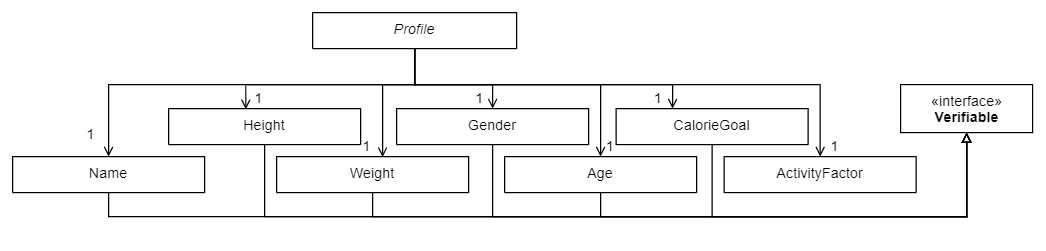

The diagram above was exported from draw.io. Its source (the exported page's mxGraphModel, read from the mxfile embedded in the PNG):
<mxGraphModel dx="981" dy="534" grid="1" gridSize="10" guides="1" tooltips="1" connect="1" arrows="1" fold="1" page="1" pageScale="1" pageWidth="1200" pageHeight="1600" math="0" shadow="0">
  <root>
    <mxCell id="WIyWlLk6GJQsqaUBKTNV-0" />
    <mxCell id="WIyWlLk6GJQsqaUBKTNV-1" parent="WIyWlLk6GJQsqaUBKTNV-0" />
    <mxCell id="UPiJ7cbVHRvg8qCGN7ma-13" style="edgeStyle=orthogonalEdgeStyle;rounded=0;orthogonalLoop=1;jettySize=auto;html=1;entryX=0.5;entryY=0;entryDx=0;entryDy=0;endArrow=open;endFill=0;" parent="WIyWlLk6GJQsqaUBKTNV-1" source="zkfFHV4jXpPFQw0GAbJ--0" target="UPiJ7cbVHRvg8qCGN7ma-9" edge="1">
      <mxGeometry relative="1" as="geometry">
        <mxPoint x="100" y="310" as="targetPoint" />
        <Array as="points">
          <mxPoint x="355" y="190" />
          <mxPoint x="100" y="190" />
        </Array>
      </mxGeometry>
    </mxCell>
    <mxCell id="UPiJ7cbVHRvg8qCGN7ma-14" style="edgeStyle=orthogonalEdgeStyle;rounded=0;orthogonalLoop=1;jettySize=auto;html=1;entryX=0.402;entryY=0.021;entryDx=0;entryDy=0;entryPerimeter=0;endArrow=open;endFill=0;" parent="WIyWlLk6GJQsqaUBKTNV-1" source="zkfFHV4jXpPFQw0GAbJ--0" target="UPiJ7cbVHRvg8qCGN7ma-1" edge="1">
      <mxGeometry relative="1" as="geometry">
        <Array as="points">
          <mxPoint x="355" y="190" />
          <mxPoint x="214" y="190" />
        </Array>
      </mxGeometry>
    </mxCell>
    <mxCell id="UPiJ7cbVHRvg8qCGN7ma-15" style="edgeStyle=orthogonalEdgeStyle;rounded=0;orthogonalLoop=1;jettySize=auto;html=1;entryX=0.552;entryY=0.017;entryDx=0;entryDy=0;entryPerimeter=0;endArrow=open;endFill=0;" parent="WIyWlLk6GJQsqaUBKTNV-1" source="zkfFHV4jXpPFQw0GAbJ--0" target="UPiJ7cbVHRvg8qCGN7ma-7" edge="1">
      <mxGeometry relative="1" as="geometry">
        <Array as="points">
          <mxPoint x="355" y="190" />
          <mxPoint x="328" y="190" />
        </Array>
      </mxGeometry>
    </mxCell>
    <mxCell id="UPiJ7cbVHRvg8qCGN7ma-16" style="edgeStyle=orthogonalEdgeStyle;rounded=0;orthogonalLoop=1;jettySize=auto;html=1;entryX=0.5;entryY=0;entryDx=0;entryDy=0;endArrow=open;endFill=0;" parent="WIyWlLk6GJQsqaUBKTNV-1" source="zkfFHV4jXpPFQw0GAbJ--0" target="UPiJ7cbVHRvg8qCGN7ma-3" edge="1">
      <mxGeometry relative="1" as="geometry">
        <Array as="points">
          <mxPoint x="355" y="190" />
          <mxPoint x="510" y="190" />
        </Array>
      </mxGeometry>
    </mxCell>
    <mxCell id="UPiJ7cbVHRvg8qCGN7ma-17" style="edgeStyle=orthogonalEdgeStyle;rounded=0;orthogonalLoop=1;jettySize=auto;html=1;endArrow=open;endFill=0;" parent="WIyWlLk6GJQsqaUBKTNV-1" source="zkfFHV4jXpPFQw0GAbJ--0" target="UPiJ7cbVHRvg8qCGN7ma-5" edge="1">
      <mxGeometry relative="1" as="geometry">
        <Array as="points">
          <mxPoint x="355" y="190" />
          <mxPoint x="420" y="190" />
        </Array>
      </mxGeometry>
    </mxCell>
    <mxCell id="UPiJ7cbVHRvg8qCGN7ma-18" style="edgeStyle=orthogonalEdgeStyle;rounded=0;orthogonalLoop=1;jettySize=auto;html=1;endArrow=open;endFill=0;" parent="WIyWlLk6GJQsqaUBKTNV-1" source="zkfFHV4jXpPFQw0GAbJ--0" target="UPiJ7cbVHRvg8qCGN7ma-11" edge="1">
      <mxGeometry relative="1" as="geometry">
        <Array as="points">
          <mxPoint x="355" y="190" />
          <mxPoint x="693" y="190" />
        </Array>
      </mxGeometry>
    </mxCell>
    <mxCell id="zkfFHV4jXpPFQw0GAbJ--0" value="Profile" style="swimlane;fontStyle=2;align=center;verticalAlign=top;childLayout=stackLayout;horizontal=1;startSize=30;horizontalStack=0;resizeParent=1;resizeLast=0;collapsible=1;marginBottom=0;rounded=0;shadow=0;strokeWidth=1;" parent="WIyWlLk6GJQsqaUBKTNV-1" vertex="1">
      <mxGeometry x="270" y="130" width="170" height="30" as="geometry">
        <mxRectangle x="230" y="140" width="160" height="26" as="alternateBounds" />
      </mxGeometry>
    </mxCell>
    <mxCell id="UPiJ7cbVHRvg8qCGN7ma-33" style="edgeStyle=orthogonalEdgeStyle;rounded=0;orthogonalLoop=1;jettySize=auto;html=1;endArrow=block;endFill=0;entryX=0.5;entryY=1;entryDx=0;entryDy=0;" parent="WIyWlLk6GJQsqaUBKTNV-1" source="zkfFHV4jXpPFQw0GAbJ--17" target="UPiJ7cbVHRvg8qCGN7ma-26" edge="1">
      <mxGeometry relative="1" as="geometry">
        <Array as="points">
          <mxPoint x="603" y="300" />
          <mxPoint x="815" y="300" />
        </Array>
        <mxPoint x="800" y="250" as="targetPoint" />
      </mxGeometry>
    </mxCell>
    <mxCell id="zkfFHV4jXpPFQw0GAbJ--17" value="CalorieGoal" style="swimlane;fontStyle=0;align=center;verticalAlign=top;childLayout=stackLayout;horizontal=1;startSize=120;horizontalStack=0;resizeParent=1;resizeLast=0;collapsible=1;marginBottom=0;rounded=0;shadow=0;strokeWidth=1;" parent="WIyWlLk6GJQsqaUBKTNV-1" vertex="1">
      <mxGeometry x="523" y="210" width="160" height="30" as="geometry">
        <mxRectangle x="550" y="140" width="160" height="26" as="alternateBounds" />
      </mxGeometry>
    </mxCell>
    <mxCell id="zkfFHV4jXpPFQw0GAbJ--26" value="" style="endArrow=open;shadow=0;strokeWidth=1;rounded=0;endFill=1;edgeStyle=elbowEdgeStyle;elbow=vertical;" parent="WIyWlLk6GJQsqaUBKTNV-1" source="zkfFHV4jXpPFQw0GAbJ--0" target="zkfFHV4jXpPFQw0GAbJ--17" edge="1">
      <mxGeometry x="0.5" y="41" relative="1" as="geometry">
        <mxPoint x="380" y="192" as="sourcePoint" />
        <mxPoint x="540" y="192" as="targetPoint" />
        <mxPoint x="-40" y="32" as="offset" />
        <Array as="points">
          <mxPoint x="570" y="190" />
          <mxPoint x="355" y="260" />
          <mxPoint x="355" y="230" />
          <mxPoint x="490" y="147" />
        </Array>
      </mxGeometry>
    </mxCell>
    <mxCell id="zkfFHV4jXpPFQw0GAbJ--28" value="1" style="resizable=0;align=right;verticalAlign=bottom;labelBackgroundColor=none;fontSize=12;" parent="zkfFHV4jXpPFQw0GAbJ--26" connectable="0" vertex="1">
      <mxGeometry x="1" relative="1" as="geometry">
        <mxPoint x="-7" as="offset" />
      </mxGeometry>
    </mxCell>
    <mxCell id="UPiJ7cbVHRvg8qCGN7ma-29" style="edgeStyle=orthogonalEdgeStyle;rounded=0;orthogonalLoop=1;jettySize=auto;html=1;endArrow=block;endFill=0;entryX=0.5;entryY=1;entryDx=0;entryDy=0;" parent="WIyWlLk6GJQsqaUBKTNV-1" source="UPiJ7cbVHRvg8qCGN7ma-1" edge="1" target="UPiJ7cbVHRvg8qCGN7ma-26">
      <mxGeometry relative="1" as="geometry">
        <mxPoint x="880" y="279.9999999999999" as="targetPoint" />
        <Array as="points">
          <mxPoint x="230" y="300" />
          <mxPoint x="815" y="300" />
        </Array>
      </mxGeometry>
    </mxCell>
    <mxCell id="UPiJ7cbVHRvg8qCGN7ma-1" value="Height" style="swimlane;fontStyle=0;align=center;verticalAlign=top;childLayout=stackLayout;horizontal=1;startSize=120;horizontalStack=0;resizeParent=1;resizeLast=0;collapsible=1;marginBottom=0;rounded=0;shadow=0;strokeWidth=1;" parent="WIyWlLk6GJQsqaUBKTNV-1" vertex="1">
      <mxGeometry x="150" y="210" width="160" height="30" as="geometry">
        <mxRectangle x="550" y="140" width="160" height="26" as="alternateBounds" />
      </mxGeometry>
    </mxCell>
    <mxCell id="UPiJ7cbVHRvg8qCGN7ma-32" style="edgeStyle=orthogonalEdgeStyle;rounded=0;orthogonalLoop=1;jettySize=auto;html=1;endArrow=block;endFill=0;entryX=0.5;entryY=1;entryDx=0;entryDy=0;" parent="WIyWlLk6GJQsqaUBKTNV-1" source="UPiJ7cbVHRvg8qCGN7ma-3" target="UPiJ7cbVHRvg8qCGN7ma-26" edge="1">
      <mxGeometry relative="1" as="geometry">
        <Array as="points">
          <mxPoint x="510" y="300" />
          <mxPoint x="815" y="300" />
        </Array>
        <mxPoint x="800" y="260" as="targetPoint" />
      </mxGeometry>
    </mxCell>
    <mxCell id="UPiJ7cbVHRvg8qCGN7ma-3" value="Age" style="swimlane;fontStyle=0;align=center;verticalAlign=top;childLayout=stackLayout;horizontal=1;startSize=120;horizontalStack=0;resizeParent=1;resizeLast=0;collapsible=1;marginBottom=0;rounded=0;shadow=0;strokeWidth=1;" parent="WIyWlLk6GJQsqaUBKTNV-1" vertex="1">
      <mxGeometry x="430" y="250" width="160" height="30" as="geometry">
        <mxRectangle x="550" y="140" width="160" height="26" as="alternateBounds" />
      </mxGeometry>
    </mxCell>
    <mxCell id="UPiJ7cbVHRvg8qCGN7ma-31" style="edgeStyle=orthogonalEdgeStyle;rounded=0;orthogonalLoop=1;jettySize=auto;html=1;endArrow=block;endFill=0;entryX=0.5;entryY=1;entryDx=0;entryDy=0;" parent="WIyWlLk6GJQsqaUBKTNV-1" source="UPiJ7cbVHRvg8qCGN7ma-5" edge="1" target="UPiJ7cbVHRvg8qCGN7ma-26">
      <mxGeometry relative="1" as="geometry">
        <mxPoint x="880" y="289.9999999999999" as="targetPoint" />
        <Array as="points">
          <mxPoint x="420" y="300" />
          <mxPoint x="815" y="300" />
        </Array>
      </mxGeometry>
    </mxCell>
    <mxCell id="UPiJ7cbVHRvg8qCGN7ma-5" value="Gender" style="swimlane;fontStyle=0;align=center;verticalAlign=top;childLayout=stackLayout;horizontal=1;startSize=120;horizontalStack=0;resizeParent=1;resizeLast=0;collapsible=1;marginBottom=0;rounded=0;shadow=0;strokeWidth=1;" parent="WIyWlLk6GJQsqaUBKTNV-1" vertex="1">
      <mxGeometry x="340" y="210" width="160" height="30" as="geometry">
        <mxRectangle x="550" y="140" width="160" height="26" as="alternateBounds" />
      </mxGeometry>
    </mxCell>
    <mxCell id="UPiJ7cbVHRvg8qCGN7ma-30" style="edgeStyle=orthogonalEdgeStyle;rounded=0;orthogonalLoop=1;jettySize=auto;html=1;endArrow=block;endFill=0;" parent="WIyWlLk6GJQsqaUBKTNV-1" source="UPiJ7cbVHRvg8qCGN7ma-7" target="UPiJ7cbVHRvg8qCGN7ma-26" edge="1">
      <mxGeometry relative="1" as="geometry">
        <mxPoint x="800" y="270" as="targetPoint" />
        <Array as="points">
          <mxPoint x="320" y="300" />
          <mxPoint x="815" y="300" />
        </Array>
      </mxGeometry>
    </mxCell>
    <mxCell id="UPiJ7cbVHRvg8qCGN7ma-7" value="Weight" style="swimlane;fontStyle=0;align=center;verticalAlign=top;childLayout=stackLayout;horizontal=1;startSize=120;horizontalStack=0;resizeParent=1;resizeLast=0;collapsible=1;marginBottom=0;rounded=0;shadow=0;strokeWidth=1;" parent="WIyWlLk6GJQsqaUBKTNV-1" vertex="1">
      <mxGeometry x="240" y="250" width="160" height="30" as="geometry">
        <mxRectangle x="550" y="140" width="160" height="26" as="alternateBounds" />
      </mxGeometry>
    </mxCell>
    <mxCell id="UPiJ7cbVHRvg8qCGN7ma-28" style="edgeStyle=orthogonalEdgeStyle;rounded=0;orthogonalLoop=1;jettySize=auto;html=1;endArrow=block;endFill=0;" parent="WIyWlLk6GJQsqaUBKTNV-1" source="UPiJ7cbVHRvg8qCGN7ma-9" target="UPiJ7cbVHRvg8qCGN7ma-26" edge="1">
      <mxGeometry relative="1" as="geometry">
        <Array as="points">
          <mxPoint x="100" y="300" />
          <mxPoint x="815" y="300" />
        </Array>
      </mxGeometry>
    </mxCell>
    <mxCell id="UPiJ7cbVHRvg8qCGN7ma-9" value="Name" style="swimlane;fontStyle=0;align=center;verticalAlign=top;childLayout=stackLayout;horizontal=1;startSize=120;horizontalStack=0;resizeParent=1;resizeLast=0;collapsible=1;marginBottom=0;rounded=0;shadow=0;strokeWidth=1;" parent="WIyWlLk6GJQsqaUBKTNV-1" vertex="1">
      <mxGeometry x="20" y="250" width="160" height="30" as="geometry">
        <mxRectangle x="550" y="140" width="160" height="26" as="alternateBounds" />
      </mxGeometry>
    </mxCell>
    <mxCell id="UPiJ7cbVHRvg8qCGN7ma-11" value="ActivityFactor" style="swimlane;fontStyle=0;align=center;verticalAlign=top;childLayout=stackLayout;horizontal=1;startSize=120;horizontalStack=0;resizeParent=1;resizeLast=0;collapsible=1;marginBottom=0;rounded=0;shadow=0;strokeWidth=1;" parent="WIyWlLk6GJQsqaUBKTNV-1" vertex="1">
      <mxGeometry x="613" y="250" width="160" height="30" as="geometry">
        <mxRectangle x="550" y="140" width="160" height="26" as="alternateBounds" />
      </mxGeometry>
    </mxCell>
    <mxCell id="UPiJ7cbVHRvg8qCGN7ma-20" value="1" style="resizable=0;align=right;verticalAlign=bottom;labelBackgroundColor=none;fontSize=12;" parent="WIyWlLk6GJQsqaUBKTNV-1" connectable="0" vertex="1">
      <mxGeometry x="710.0000000000002" y="249.99809523809506" as="geometry" />
    </mxCell>
    <mxCell id="UPiJ7cbVHRvg8qCGN7ma-21" value="1" style="resizable=0;align=right;verticalAlign=bottom;labelBackgroundColor=none;fontSize=12;" parent="WIyWlLk6GJQsqaUBKTNV-1" connectable="0" vertex="1">
      <mxGeometry x="523.0000000000002" y="249.99809523809506" as="geometry" />
    </mxCell>
    <mxCell id="UPiJ7cbVHRvg8qCGN7ma-22" value="1" style="resizable=0;align=right;verticalAlign=bottom;labelBackgroundColor=none;fontSize=12;" parent="WIyWlLk6GJQsqaUBKTNV-1" connectable="0" vertex="1">
      <mxGeometry x="414.0000000000002" y="209.99809523809506" as="geometry" />
    </mxCell>
    <mxCell id="UPiJ7cbVHRvg8qCGN7ma-23" value="1" style="resizable=0;align=right;verticalAlign=bottom;labelBackgroundColor=none;fontSize=12;" parent="WIyWlLk6GJQsqaUBKTNV-1" connectable="0" vertex="1">
      <mxGeometry x="320.0000000000002" y="249.99809523809506" as="geometry" />
    </mxCell>
    <mxCell id="UPiJ7cbVHRvg8qCGN7ma-24" value="1" style="resizable=0;align=right;verticalAlign=bottom;labelBackgroundColor=none;fontSize=12;" parent="WIyWlLk6GJQsqaUBKTNV-1" connectable="0" vertex="1">
      <mxGeometry x="230.00000000000023" y="209.99809523809506" as="geometry" />
    </mxCell>
    <mxCell id="UPiJ7cbVHRvg8qCGN7ma-25" value="1" style="resizable=0;align=right;verticalAlign=bottom;labelBackgroundColor=none;fontSize=12;" parent="WIyWlLk6GJQsqaUBKTNV-1" connectable="0" vertex="1">
      <mxGeometry x="90.00000000000023" y="239.99809523809506" as="geometry" />
    </mxCell>
    <mxCell id="UPiJ7cbVHRvg8qCGN7ma-26" value="«interface»&lt;br&gt;&lt;b&gt;Verifiable&lt;/b&gt;" style="html=1;" parent="WIyWlLk6GJQsqaUBKTNV-1" vertex="1">
      <mxGeometry x="760" y="190" width="110" height="40" as="geometry" />
    </mxCell>
    <mxCell id="MNC0so3ptY9t-6OdOtRs-1" value="&lt;p style=&quot;margin: 5px&quot;&gt;{abstract}&lt;br&gt;&lt;b&gt;&lt;i&gt;Storage&lt;/i&gt;&lt;/b&gt;&lt;/p&gt;" style="shape=rect;html=1;overflow=fill;whiteSpace=wrap;align=center;" vertex="1" parent="WIyWlLk6GJQsqaUBKTNV-1">
      <mxGeometry x="240" y="380" width="80" height="40" as="geometry" />
    </mxCell>
    <mxCell id="MNC0so3ptY9t-6OdOtRs-2" value="&lt;p style=&quot;margin: 5px&quot;&gt;{abstract}&lt;br&gt;&lt;b&gt;&lt;i&gt;Encoder&lt;/i&gt;&lt;/b&gt;&lt;/p&gt;" style="shape=rect;html=1;overflow=fill;whiteSpace=wrap;align=center;" vertex="1" parent="WIyWlLk6GJQsqaUBKTNV-1">
      <mxGeometry x="380" y="380" width="80" height="40" as="geometry" />
    </mxCell>
    <mxCell id="MNC0so3ptY9t-6OdOtRs-3" value="&lt;p style=&quot;margin: 5px&quot;&gt;{abstract}&lt;br&gt;&lt;b&gt;&lt;i&gt;Decoder&lt;/i&gt;&lt;/b&gt;&lt;/p&gt;" style="shape=rect;html=1;overflow=fill;whiteSpace=wrap;align=center;" vertex="1" parent="WIyWlLk6GJQsqaUBKTNV-1">
      <mxGeometry x="100" y="380" width="80" height="40" as="geometry" />
    </mxCell>
    <mxCell id="MNC0so3ptY9t-6OdOtRs-11" style="edgeStyle=orthogonalEdgeStyle;rounded=0;orthogonalLoop=1;jettySize=auto;html=1;entryX=0.5;entryY=1;entryDx=0;entryDy=0;endArrow=block;endFill=0;" edge="1" parent="WIyWlLk6GJQsqaUBKTNV-1" source="MNC0so3ptY9t-6OdOtRs-4" target="MNC0so3ptY9t-6OdOtRs-1">
      <mxGeometry relative="1" as="geometry" />
    </mxCell>
    <mxCell id="MNC0so3ptY9t-6OdOtRs-16" style="edgeStyle=orthogonalEdgeStyle;rounded=0;orthogonalLoop=1;jettySize=auto;html=1;entryX=1;entryY=0.5;entryDx=0;entryDy=0;endArrow=open;endFill=0;" edge="1" parent="WIyWlLk6GJQsqaUBKTNV-1" source="MNC0so3ptY9t-6OdOtRs-4" target="MNC0so3ptY9t-6OdOtRs-13">
      <mxGeometry relative="1" as="geometry" />
    </mxCell>
    <mxCell id="MNC0so3ptY9t-6OdOtRs-17" style="edgeStyle=orthogonalEdgeStyle;rounded=0;orthogonalLoop=1;jettySize=auto;html=1;entryX=0;entryY=0.5;entryDx=0;entryDy=0;endArrow=open;endFill=0;" edge="1" parent="WIyWlLk6GJQsqaUBKTNV-1" source="MNC0so3ptY9t-6OdOtRs-4" target="MNC0so3ptY9t-6OdOtRs-12">
      <mxGeometry relative="1" as="geometry" />
    </mxCell>
    <mxCell id="MNC0so3ptY9t-6OdOtRs-4" value="ProfileStorage" style="whiteSpace=wrap;html=1;" vertex="1" parent="WIyWlLk6GJQsqaUBKTNV-1">
      <mxGeometry x="230" y="490" width="100" height="30" as="geometry" />
    </mxCell>
    <mxCell id="MNC0so3ptY9t-6OdOtRs-6" value="FoodListStorage" style="whiteSpace=wrap;html=1;" vertex="1" parent="WIyWlLk6GJQsqaUBKTNV-1">
      <mxGeometry x="118" y="692" width="100" height="30" as="geometry" />
    </mxCell>
    <mxCell id="MNC0so3ptY9t-6OdOtRs-7" value="ExercistListStorage" style="whiteSpace=wrap;html=1;" vertex="1" parent="WIyWlLk6GJQsqaUBKTNV-1">
      <mxGeometry x="205" y="652" width="110" height="30" as="geometry" />
    </mxCell>
    <mxCell id="MNC0so3ptY9t-6OdOtRs-8" value="FutureExerciseListStorage" style="whiteSpace=wrap;html=1;" vertex="1" parent="WIyWlLk6GJQsqaUBKTNV-1">
      <mxGeometry x="235" y="692" width="155" height="30" as="geometry" />
    </mxCell>
    <mxCell id="MNC0so3ptY9t-6OdOtRs-9" value="FoodBankStorage" style="whiteSpace=wrap;html=1;" vertex="1" parent="WIyWlLk6GJQsqaUBKTNV-1">
      <mxGeometry x="335" y="652" width="140" height="30" as="geometry" />
    </mxCell>
    <mxCell id="MNC0so3ptY9t-6OdOtRs-10" value="ExerciseBankStorage" style="whiteSpace=wrap;html=1;" vertex="1" parent="WIyWlLk6GJQsqaUBKTNV-1">
      <mxGeometry x="405" y="692" width="150" height="30" as="geometry" />
    </mxCell>
    <mxCell id="MNC0so3ptY9t-6OdOtRs-14" style="edgeStyle=orthogonalEdgeStyle;rounded=0;orthogonalLoop=1;jettySize=auto;html=1;entryX=0.5;entryY=1;entryDx=0;entryDy=0;endArrow=block;endFill=0;" edge="1" parent="WIyWlLk6GJQsqaUBKTNV-1" source="MNC0so3ptY9t-6OdOtRs-12" target="MNC0so3ptY9t-6OdOtRs-2">
      <mxGeometry relative="1" as="geometry" />
    </mxCell>
    <mxCell id="MNC0so3ptY9t-6OdOtRs-12" value="ProfileEncoder" style="whiteSpace=wrap;html=1;" vertex="1" parent="WIyWlLk6GJQsqaUBKTNV-1">
      <mxGeometry x="370" y="490" width="100" height="30" as="geometry" />
    </mxCell>
    <mxCell id="MNC0so3ptY9t-6OdOtRs-15" style="edgeStyle=orthogonalEdgeStyle;rounded=0;orthogonalLoop=1;jettySize=auto;html=1;entryX=0.5;entryY=1;entryDx=0;entryDy=0;endArrow=block;endFill=0;" edge="1" parent="WIyWlLk6GJQsqaUBKTNV-1" source="MNC0so3ptY9t-6OdOtRs-13" target="MNC0so3ptY9t-6OdOtRs-3">
      <mxGeometry relative="1" as="geometry" />
    </mxCell>
    <mxCell id="MNC0so3ptY9t-6OdOtRs-13" value="ProfileDecoder" style="whiteSpace=wrap;html=1;" vertex="1" parent="WIyWlLk6GJQsqaUBKTNV-1">
      <mxGeometry x="90" y="490" width="100" height="30" as="geometry" />
    </mxCell>
    <mxCell id="MNC0so3ptY9t-6OdOtRs-18" value="1" style="resizable=0;align=right;verticalAlign=bottom;labelBackgroundColor=none;fontSize=12;" connectable="0" vertex="1" parent="WIyWlLk6GJQsqaUBKTNV-1">
      <mxGeometry x="370" y="500" as="geometry" />
    </mxCell>
    <mxCell id="MNC0so3ptY9t-6OdOtRs-19" value="1" style="resizable=0;align=right;verticalAlign=bottom;labelBackgroundColor=none;fontSize=12;" connectable="0" vertex="1" parent="WIyWlLk6GJQsqaUBKTNV-1">
      <mxGeometry x="200" y="500" as="geometry" />
    </mxCell>
    <mxCell id="MNC0so3ptY9t-6OdOtRs-20" value="ProfileStorage" style="whiteSpace=wrap;html=1;" vertex="1" parent="WIyWlLk6GJQsqaUBKTNV-1">
      <mxGeometry x="85" y="652" width="100" height="30" as="geometry" />
    </mxCell>
    <mxCell id="MNC0so3ptY9t-6OdOtRs-22" style="edgeStyle=orthogonalEdgeStyle;rounded=0;orthogonalLoop=1;jettySize=auto;html=1;endArrow=open;endFill=0;" edge="1" parent="WIyWlLk6GJQsqaUBKTNV-1" source="MNC0so3ptY9t-6OdOtRs-21" target="MNC0so3ptY9t-6OdOtRs-20">
      <mxGeometry relative="1" as="geometry">
        <Array as="points">
          <mxPoint x="285" y="632" />
          <mxPoint x="135" y="632" />
        </Array>
      </mxGeometry>
    </mxCell>
    <mxCell id="MNC0so3ptY9t-6OdOtRs-23" style="edgeStyle=orthogonalEdgeStyle;rounded=0;orthogonalLoop=1;jettySize=auto;html=1;entryX=0.5;entryY=0;entryDx=0;entryDy=0;endArrow=open;endFill=0;" edge="1" parent="WIyWlLk6GJQsqaUBKTNV-1" source="MNC0so3ptY9t-6OdOtRs-21" target="MNC0so3ptY9t-6OdOtRs-7">
      <mxGeometry relative="1" as="geometry" />
    </mxCell>
    <mxCell id="MNC0so3ptY9t-6OdOtRs-24" style="edgeStyle=orthogonalEdgeStyle;rounded=0;orthogonalLoop=1;jettySize=auto;html=1;entryX=0.25;entryY=0;entryDx=0;entryDy=0;endArrow=open;endFill=0;" edge="1" parent="WIyWlLk6GJQsqaUBKTNV-1" source="MNC0so3ptY9t-6OdOtRs-21" target="MNC0so3ptY9t-6OdOtRs-9">
      <mxGeometry relative="1" as="geometry" />
    </mxCell>
    <mxCell id="MNC0so3ptY9t-6OdOtRs-25" style="edgeStyle=orthogonalEdgeStyle;rounded=0;orthogonalLoop=1;jettySize=auto;html=1;endArrow=open;endFill=0;" edge="1" parent="WIyWlLk6GJQsqaUBKTNV-1" source="MNC0so3ptY9t-6OdOtRs-21">
      <mxGeometry relative="1" as="geometry">
        <mxPoint x="485" y="693" as="targetPoint" />
        <Array as="points">
          <mxPoint x="285" y="632" />
          <mxPoint x="485" y="632" />
          <mxPoint x="485" y="693" />
        </Array>
      </mxGeometry>
    </mxCell>
    <mxCell id="MNC0so3ptY9t-6OdOtRs-26" style="edgeStyle=orthogonalEdgeStyle;rounded=0;orthogonalLoop=1;jettySize=auto;html=1;entryX=0.75;entryY=0;entryDx=0;entryDy=0;endArrow=open;endFill=0;" edge="1" parent="WIyWlLk6GJQsqaUBKTNV-1" source="MNC0so3ptY9t-6OdOtRs-21" target="MNC0so3ptY9t-6OdOtRs-6">
      <mxGeometry relative="1" as="geometry">
        <Array as="points">
          <mxPoint x="285" y="632" />
          <mxPoint x="193" y="632" />
        </Array>
      </mxGeometry>
    </mxCell>
    <mxCell id="MNC0so3ptY9t-6OdOtRs-27" style="edgeStyle=orthogonalEdgeStyle;rounded=0;orthogonalLoop=1;jettySize=auto;html=1;entryX=0.597;entryY=-0.041;entryDx=0;entryDy=0;entryPerimeter=0;endArrow=open;endFill=0;" edge="1" parent="WIyWlLk6GJQsqaUBKTNV-1" source="MNC0so3ptY9t-6OdOtRs-21" target="MNC0so3ptY9t-6OdOtRs-8">
      <mxGeometry relative="1" as="geometry">
        <Array as="points">
          <mxPoint x="285" y="632" />
          <mxPoint x="328" y="632" />
        </Array>
      </mxGeometry>
    </mxCell>
    <mxCell id="MNC0so3ptY9t-6OdOtRs-21" value="StorageManager" style="whiteSpace=wrap;html=1;" vertex="1" parent="WIyWlLk6GJQsqaUBKTNV-1">
      <mxGeometry x="235" y="582" width="100" height="30" as="geometry" />
    </mxCell>
    <mxCell id="MNC0so3ptY9t-6OdOtRs-28" value="1" style="resizable=0;align=right;verticalAlign=bottom;labelBackgroundColor=none;fontSize=12;" connectable="0" vertex="1" parent="WIyWlLk6GJQsqaUBKTNV-1">
      <mxGeometry x="148.00000000000023" y="651.9980952380951" as="geometry" />
    </mxCell>
    <mxCell id="MNC0so3ptY9t-6OdOtRs-29" value="1" style="resizable=0;align=right;verticalAlign=bottom;labelBackgroundColor=none;fontSize=12;" connectable="0" vertex="1" parent="WIyWlLk6GJQsqaUBKTNV-1">
      <mxGeometry x="205.00000000000023" y="684.9980952380951" as="geometry" />
    </mxCell>
    <mxCell id="MNC0so3ptY9t-6OdOtRs-30" value="1" style="resizable=0;align=right;verticalAlign=bottom;labelBackgroundColor=none;fontSize=12;" connectable="0" vertex="1" parent="WIyWlLk6GJQsqaUBKTNV-1">
      <mxGeometry x="275.0000000000002" y="651.9980952380951" as="geometry" />
    </mxCell>
    <mxCell id="MNC0so3ptY9t-6OdOtRs-31" value="1" style="resizable=0;align=right;verticalAlign=bottom;labelBackgroundColor=none;fontSize=12;" connectable="0" vertex="1" parent="WIyWlLk6GJQsqaUBKTNV-1">
      <mxGeometry x="280.0000000000002" y="327.99809523809506" as="geometry">
        <mxPoint x="45" y="366" as="offset" />
      </mxGeometry>
    </mxCell>
    <mxCell id="MNC0so3ptY9t-6OdOtRs-32" value="1" style="resizable=0;align=right;verticalAlign=bottom;labelBackgroundColor=none;fontSize=12;" connectable="0" vertex="1" parent="WIyWlLk6GJQsqaUBKTNV-1">
      <mxGeometry x="339.0000000000002" y="286.99809523809506" as="geometry">
        <mxPoint x="45" y="366" as="offset" />
      </mxGeometry>
    </mxCell>
    <mxCell id="MNC0so3ptY9t-6OdOtRs-33" value="1" style="resizable=0;align=right;verticalAlign=bottom;labelBackgroundColor=none;fontSize=12;" connectable="0" vertex="1" parent="WIyWlLk6GJQsqaUBKTNV-1">
      <mxGeometry x="455.0000000000002" y="319.99809523809506" as="geometry">
        <mxPoint x="45" y="366" as="offset" />
      </mxGeometry>
    </mxCell>
  </root>
</mxGraphModel>